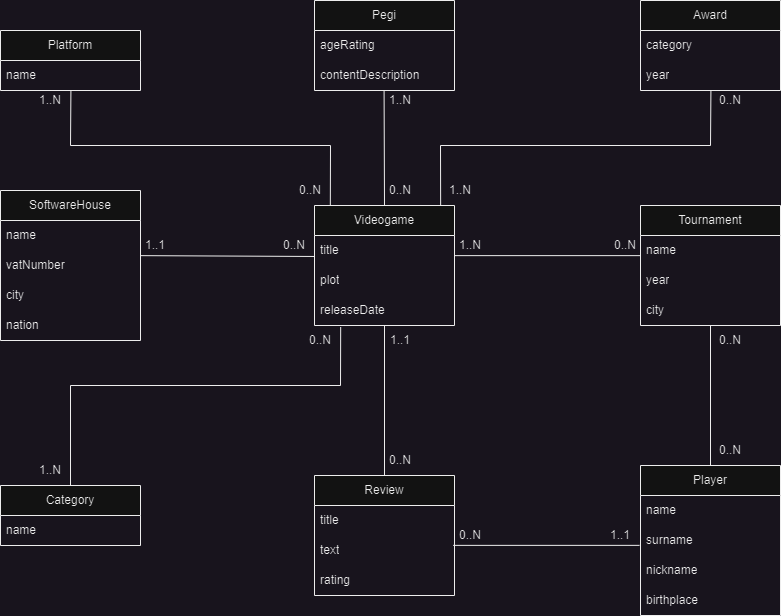

The diagram above was exported from draw.io. Its source (the exported page's mxGraphModel, read from the mxfile embedded in the PNG):
<mxGraphModel dx="1420" dy="776" grid="1" gridSize="10" guides="1" tooltips="1" connect="1" arrows="1" fold="1" page="1" pageScale="1" pageWidth="827" pageHeight="1169" math="0" shadow="0">
  <root>
    <mxCell id="WIyWlLk6GJQsqaUBKTNV-0" />
    <mxCell id="WIyWlLk6GJQsqaUBKTNV-1" parent="WIyWlLk6GJQsqaUBKTNV-0" />
    <mxCell id="YrmPzI9V2yt6eRCbN5vP-0" value="Videogame" style="swimlane;fontStyle=0;childLayout=stackLayout;horizontal=1;startSize=30;horizontalStack=0;resizeParent=1;resizeParentMax=0;resizeLast=0;collapsible=1;marginBottom=0;whiteSpace=wrap;html=1;" vertex="1" parent="WIyWlLk6GJQsqaUBKTNV-1">
      <mxGeometry x="344" y="420" width="140" height="120" as="geometry" />
    </mxCell>
    <mxCell id="YrmPzI9V2yt6eRCbN5vP-1" value="title" style="text;strokeColor=none;fillColor=none;align=left;verticalAlign=middle;spacingLeft=4;spacingRight=4;overflow=hidden;points=[[0,0.5],[1,0.5]];portConstraint=eastwest;rotatable=0;whiteSpace=wrap;html=1;" vertex="1" parent="YrmPzI9V2yt6eRCbN5vP-0">
      <mxGeometry y="30" width="140" height="30" as="geometry" />
    </mxCell>
    <mxCell id="YrmPzI9V2yt6eRCbN5vP-2" value="plot" style="text;strokeColor=none;fillColor=none;align=left;verticalAlign=middle;spacingLeft=4;spacingRight=4;overflow=hidden;points=[[0,0.5],[1,0.5]];portConstraint=eastwest;rotatable=0;whiteSpace=wrap;html=1;" vertex="1" parent="YrmPzI9V2yt6eRCbN5vP-0">
      <mxGeometry y="60" width="140" height="30" as="geometry" />
    </mxCell>
    <mxCell id="YrmPzI9V2yt6eRCbN5vP-3" value="releaseDate" style="text;strokeColor=none;fillColor=none;align=left;verticalAlign=middle;spacingLeft=4;spacingRight=4;overflow=hidden;points=[[0,0.5],[1,0.5]];portConstraint=eastwest;rotatable=0;whiteSpace=wrap;html=1;" vertex="1" parent="YrmPzI9V2yt6eRCbN5vP-0">
      <mxGeometry y="90" width="140" height="30" as="geometry" />
    </mxCell>
    <mxCell id="YrmPzI9V2yt6eRCbN5vP-4" value="SoftwareHouse" style="swimlane;fontStyle=0;childLayout=stackLayout;horizontal=1;startSize=30;horizontalStack=0;resizeParent=1;resizeParentMax=0;resizeLast=0;collapsible=1;marginBottom=0;whiteSpace=wrap;html=1;" vertex="1" parent="WIyWlLk6GJQsqaUBKTNV-1">
      <mxGeometry x="30" y="405" width="140" height="150" as="geometry" />
    </mxCell>
    <mxCell id="YrmPzI9V2yt6eRCbN5vP-5" value="name" style="text;strokeColor=none;fillColor=none;align=left;verticalAlign=middle;spacingLeft=4;spacingRight=4;overflow=hidden;points=[[0,0.5],[1,0.5]];portConstraint=eastwest;rotatable=0;whiteSpace=wrap;html=1;" vertex="1" parent="YrmPzI9V2yt6eRCbN5vP-4">
      <mxGeometry y="30" width="140" height="30" as="geometry" />
    </mxCell>
    <mxCell id="YrmPzI9V2yt6eRCbN5vP-6" value="vatNumber" style="text;strokeColor=none;fillColor=none;align=left;verticalAlign=middle;spacingLeft=4;spacingRight=4;overflow=hidden;points=[[0,0.5],[1,0.5]];portConstraint=eastwest;rotatable=0;whiteSpace=wrap;html=1;" vertex="1" parent="YrmPzI9V2yt6eRCbN5vP-4">
      <mxGeometry y="60" width="140" height="30" as="geometry" />
    </mxCell>
    <mxCell id="YrmPzI9V2yt6eRCbN5vP-7" value="city" style="text;strokeColor=none;fillColor=none;align=left;verticalAlign=middle;spacingLeft=4;spacingRight=4;overflow=hidden;points=[[0,0.5],[1,0.5]];portConstraint=eastwest;rotatable=0;whiteSpace=wrap;html=1;" vertex="1" parent="YrmPzI9V2yt6eRCbN5vP-4">
      <mxGeometry y="90" width="140" height="30" as="geometry" />
    </mxCell>
    <mxCell id="YrmPzI9V2yt6eRCbN5vP-10" value="nation" style="text;strokeColor=none;fillColor=none;align=left;verticalAlign=middle;spacingLeft=4;spacingRight=4;overflow=hidden;points=[[0,0.5],[1,0.5]];portConstraint=eastwest;rotatable=0;whiteSpace=wrap;html=1;" vertex="1" parent="YrmPzI9V2yt6eRCbN5vP-4">
      <mxGeometry y="120" width="140" height="30" as="geometry" />
    </mxCell>
    <mxCell id="YrmPzI9V2yt6eRCbN5vP-11" value="Platform" style="swimlane;fontStyle=0;childLayout=stackLayout;horizontal=1;startSize=30;horizontalStack=0;resizeParent=1;resizeParentMax=0;resizeLast=0;collapsible=1;marginBottom=0;whiteSpace=wrap;html=1;" vertex="1" parent="WIyWlLk6GJQsqaUBKTNV-1">
      <mxGeometry x="30" y="245" width="140" height="60" as="geometry" />
    </mxCell>
    <mxCell id="YrmPzI9V2yt6eRCbN5vP-12" value="name" style="text;strokeColor=none;fillColor=none;align=left;verticalAlign=middle;spacingLeft=4;spacingRight=4;overflow=hidden;points=[[0,0.5],[1,0.5]];portConstraint=eastwest;rotatable=0;whiteSpace=wrap;html=1;" vertex="1" parent="YrmPzI9V2yt6eRCbN5vP-11">
      <mxGeometry y="30" width="140" height="30" as="geometry" />
    </mxCell>
    <mxCell id="YrmPzI9V2yt6eRCbN5vP-17" value="Category" style="swimlane;fontStyle=0;childLayout=stackLayout;horizontal=1;startSize=30;horizontalStack=0;resizeParent=1;resizeParentMax=0;resizeLast=0;collapsible=1;marginBottom=0;whiteSpace=wrap;html=1;" vertex="1" parent="WIyWlLk6GJQsqaUBKTNV-1">
      <mxGeometry x="30" y="700" width="140" height="60" as="geometry" />
    </mxCell>
    <mxCell id="YrmPzI9V2yt6eRCbN5vP-18" value="name" style="text;strokeColor=none;fillColor=none;align=left;verticalAlign=middle;spacingLeft=4;spacingRight=4;overflow=hidden;points=[[0,0.5],[1,0.5]];portConstraint=eastwest;rotatable=0;whiteSpace=wrap;html=1;" vertex="1" parent="YrmPzI9V2yt6eRCbN5vP-17">
      <mxGeometry y="30" width="140" height="30" as="geometry" />
    </mxCell>
    <mxCell id="YrmPzI9V2yt6eRCbN5vP-23" value="Pegi" style="swimlane;fontStyle=0;childLayout=stackLayout;horizontal=1;startSize=30;horizontalStack=0;resizeParent=1;resizeParentMax=0;resizeLast=0;collapsible=1;marginBottom=0;whiteSpace=wrap;html=1;" vertex="1" parent="WIyWlLk6GJQsqaUBKTNV-1">
      <mxGeometry x="344" y="215" width="140" height="90" as="geometry" />
    </mxCell>
    <mxCell id="YrmPzI9V2yt6eRCbN5vP-27" value="ageRating" style="text;strokeColor=none;fillColor=none;align=left;verticalAlign=middle;spacingLeft=4;spacingRight=4;overflow=hidden;points=[[0,0.5],[1,0.5]];portConstraint=eastwest;rotatable=0;whiteSpace=wrap;html=1;" vertex="1" parent="YrmPzI9V2yt6eRCbN5vP-23">
      <mxGeometry y="30" width="140" height="30" as="geometry" />
    </mxCell>
    <mxCell id="YrmPzI9V2yt6eRCbN5vP-29" value="contentDescription" style="text;strokeColor=none;fillColor=none;align=left;verticalAlign=middle;spacingLeft=4;spacingRight=4;overflow=hidden;points=[[0,0.5],[1,0.5]];portConstraint=eastwest;rotatable=0;whiteSpace=wrap;html=1;" vertex="1" parent="YrmPzI9V2yt6eRCbN5vP-23">
      <mxGeometry y="60" width="140" height="30" as="geometry" />
    </mxCell>
    <mxCell id="YrmPzI9V2yt6eRCbN5vP-30" value="Tournament" style="swimlane;fontStyle=0;childLayout=stackLayout;horizontal=1;startSize=30;horizontalStack=0;resizeParent=1;resizeParentMax=0;resizeLast=0;collapsible=1;marginBottom=0;whiteSpace=wrap;html=1;" vertex="1" parent="WIyWlLk6GJQsqaUBKTNV-1">
      <mxGeometry x="670" y="420" width="140" height="120" as="geometry" />
    </mxCell>
    <mxCell id="YrmPzI9V2yt6eRCbN5vP-31" value="name" style="text;strokeColor=none;fillColor=none;align=left;verticalAlign=middle;spacingLeft=4;spacingRight=4;overflow=hidden;points=[[0,0.5],[1,0.5]];portConstraint=eastwest;rotatable=0;whiteSpace=wrap;html=1;" vertex="1" parent="YrmPzI9V2yt6eRCbN5vP-30">
      <mxGeometry y="30" width="140" height="30" as="geometry" />
    </mxCell>
    <mxCell id="YrmPzI9V2yt6eRCbN5vP-32" value="year" style="text;strokeColor=none;fillColor=none;align=left;verticalAlign=middle;spacingLeft=4;spacingRight=4;overflow=hidden;points=[[0,0.5],[1,0.5]];portConstraint=eastwest;rotatable=0;whiteSpace=wrap;html=1;" vertex="1" parent="YrmPzI9V2yt6eRCbN5vP-30">
      <mxGeometry y="60" width="140" height="30" as="geometry" />
    </mxCell>
    <mxCell id="YrmPzI9V2yt6eRCbN5vP-33" value="city" style="text;strokeColor=none;fillColor=none;align=left;verticalAlign=middle;spacingLeft=4;spacingRight=4;overflow=hidden;points=[[0,0.5],[1,0.5]];portConstraint=eastwest;rotatable=0;whiteSpace=wrap;html=1;" vertex="1" parent="YrmPzI9V2yt6eRCbN5vP-30">
      <mxGeometry y="90" width="140" height="30" as="geometry" />
    </mxCell>
    <mxCell id="YrmPzI9V2yt6eRCbN5vP-34" value="Player" style="swimlane;fontStyle=0;childLayout=stackLayout;horizontal=1;startSize=30;horizontalStack=0;resizeParent=1;resizeParentMax=0;resizeLast=0;collapsible=1;marginBottom=0;whiteSpace=wrap;html=1;" vertex="1" parent="WIyWlLk6GJQsqaUBKTNV-1">
      <mxGeometry x="670" y="680" width="140" height="150" as="geometry" />
    </mxCell>
    <mxCell id="YrmPzI9V2yt6eRCbN5vP-35" value="name" style="text;strokeColor=none;fillColor=none;align=left;verticalAlign=middle;spacingLeft=4;spacingRight=4;overflow=hidden;points=[[0,0.5],[1,0.5]];portConstraint=eastwest;rotatable=0;whiteSpace=wrap;html=1;" vertex="1" parent="YrmPzI9V2yt6eRCbN5vP-34">
      <mxGeometry y="30" width="140" height="30" as="geometry" />
    </mxCell>
    <mxCell id="YrmPzI9V2yt6eRCbN5vP-36" value="surname" style="text;strokeColor=none;fillColor=none;align=left;verticalAlign=middle;spacingLeft=4;spacingRight=4;overflow=hidden;points=[[0,0.5],[1,0.5]];portConstraint=eastwest;rotatable=0;whiteSpace=wrap;html=1;" vertex="1" parent="YrmPzI9V2yt6eRCbN5vP-34">
      <mxGeometry y="60" width="140" height="30" as="geometry" />
    </mxCell>
    <mxCell id="YrmPzI9V2yt6eRCbN5vP-37" value="nickname" style="text;strokeColor=none;fillColor=none;align=left;verticalAlign=middle;spacingLeft=4;spacingRight=4;overflow=hidden;points=[[0,0.5],[1,0.5]];portConstraint=eastwest;rotatable=0;whiteSpace=wrap;html=1;" vertex="1" parent="YrmPzI9V2yt6eRCbN5vP-34">
      <mxGeometry y="90" width="140" height="30" as="geometry" />
    </mxCell>
    <mxCell id="YrmPzI9V2yt6eRCbN5vP-38" value="birthplace" style="text;strokeColor=none;fillColor=none;align=left;verticalAlign=middle;spacingLeft=4;spacingRight=4;overflow=hidden;points=[[0,0.5],[1,0.5]];portConstraint=eastwest;rotatable=0;whiteSpace=wrap;html=1;" vertex="1" parent="YrmPzI9V2yt6eRCbN5vP-34">
      <mxGeometry y="120" width="140" height="30" as="geometry" />
    </mxCell>
    <mxCell id="YrmPzI9V2yt6eRCbN5vP-39" value="Review" style="swimlane;fontStyle=0;childLayout=stackLayout;horizontal=1;startSize=30;horizontalStack=0;resizeParent=1;resizeParentMax=0;resizeLast=0;collapsible=1;marginBottom=0;whiteSpace=wrap;html=1;" vertex="1" parent="WIyWlLk6GJQsqaUBKTNV-1">
      <mxGeometry x="344" y="690" width="140" height="120" as="geometry" />
    </mxCell>
    <mxCell id="YrmPzI9V2yt6eRCbN5vP-40" value="title" style="text;strokeColor=none;fillColor=none;align=left;verticalAlign=middle;spacingLeft=4;spacingRight=4;overflow=hidden;points=[[0,0.5],[1,0.5]];portConstraint=eastwest;rotatable=0;whiteSpace=wrap;html=1;" vertex="1" parent="YrmPzI9V2yt6eRCbN5vP-39">
      <mxGeometry y="30" width="140" height="30" as="geometry" />
    </mxCell>
    <mxCell id="YrmPzI9V2yt6eRCbN5vP-41" value="text" style="text;strokeColor=none;fillColor=none;align=left;verticalAlign=middle;spacingLeft=4;spacingRight=4;overflow=hidden;points=[[0,0.5],[1,0.5]];portConstraint=eastwest;rotatable=0;whiteSpace=wrap;html=1;" vertex="1" parent="YrmPzI9V2yt6eRCbN5vP-39">
      <mxGeometry y="60" width="140" height="30" as="geometry" />
    </mxCell>
    <mxCell id="YrmPzI9V2yt6eRCbN5vP-42" value="rating" style="text;strokeColor=none;fillColor=none;align=left;verticalAlign=middle;spacingLeft=4;spacingRight=4;overflow=hidden;points=[[0,0.5],[1,0.5]];portConstraint=eastwest;rotatable=0;whiteSpace=wrap;html=1;" vertex="1" parent="YrmPzI9V2yt6eRCbN5vP-39">
      <mxGeometry y="90" width="140" height="30" as="geometry" />
    </mxCell>
    <mxCell id="YrmPzI9V2yt6eRCbN5vP-43" value="Award" style="swimlane;fontStyle=0;childLayout=stackLayout;horizontal=1;startSize=30;horizontalStack=0;resizeParent=1;resizeParentMax=0;resizeLast=0;collapsible=1;marginBottom=0;whiteSpace=wrap;html=1;" vertex="1" parent="WIyWlLk6GJQsqaUBKTNV-1">
      <mxGeometry x="670" y="215" width="140" height="90" as="geometry" />
    </mxCell>
    <mxCell id="YrmPzI9V2yt6eRCbN5vP-47" value="category" style="text;strokeColor=none;fillColor=none;align=left;verticalAlign=middle;spacingLeft=4;spacingRight=4;overflow=hidden;points=[[0,0.5],[1,0.5]];portConstraint=eastwest;rotatable=0;whiteSpace=wrap;html=1;" vertex="1" parent="YrmPzI9V2yt6eRCbN5vP-43">
      <mxGeometry y="30" width="140" height="30" as="geometry" />
    </mxCell>
    <mxCell id="YrmPzI9V2yt6eRCbN5vP-49" value="year" style="text;strokeColor=none;fillColor=none;align=left;verticalAlign=middle;spacingLeft=4;spacingRight=4;overflow=hidden;points=[[0,0.5],[1,0.5]];portConstraint=eastwest;rotatable=0;whiteSpace=wrap;html=1;" vertex="1" parent="YrmPzI9V2yt6eRCbN5vP-43">
      <mxGeometry y="60" width="140" height="30" as="geometry" />
    </mxCell>
    <mxCell id="YrmPzI9V2yt6eRCbN5vP-51" value="" style="endArrow=none;html=1;rounded=0;exitX=1.001;exitY=0.171;exitDx=0;exitDy=0;exitPerimeter=0;entryX=0.001;entryY=0.699;entryDx=0;entryDy=0;entryPerimeter=0;" edge="1" parent="WIyWlLk6GJQsqaUBKTNV-1" source="YrmPzI9V2yt6eRCbN5vP-6" target="YrmPzI9V2yt6eRCbN5vP-1">
      <mxGeometry width="50" height="50" relative="1" as="geometry">
        <mxPoint x="390" y="520" as="sourcePoint" />
        <mxPoint x="340" y="470" as="targetPoint" />
        <Array as="points" />
      </mxGeometry>
    </mxCell>
    <mxCell id="YrmPzI9V2yt6eRCbN5vP-53" value="0..N" style="text;html=1;strokeColor=none;fillColor=none;align=center;verticalAlign=middle;whiteSpace=wrap;rounded=0;" vertex="1" parent="WIyWlLk6GJQsqaUBKTNV-1">
      <mxGeometry x="304" y="445" width="40" height="30" as="geometry" />
    </mxCell>
    <mxCell id="YrmPzI9V2yt6eRCbN5vP-54" value="1..1" style="text;html=1;strokeColor=none;fillColor=none;align=center;verticalAlign=middle;whiteSpace=wrap;rounded=0;" vertex="1" parent="WIyWlLk6GJQsqaUBKTNV-1">
      <mxGeometry x="160" y="445" width="50" height="30" as="geometry" />
    </mxCell>
    <mxCell id="YrmPzI9V2yt6eRCbN5vP-55" value="" style="endArrow=none;html=1;rounded=0;exitX=0.5;exitY=0;exitDx=0;exitDy=0;entryX=0.187;entryY=1.052;entryDx=0;entryDy=0;entryPerimeter=0;" edge="1" parent="WIyWlLk6GJQsqaUBKTNV-1" source="YrmPzI9V2yt6eRCbN5vP-17" target="YrmPzI9V2yt6eRCbN5vP-3">
      <mxGeometry width="50" height="50" relative="1" as="geometry">
        <mxPoint x="220" y="580" as="sourcePoint" />
        <mxPoint x="420" y="550" as="targetPoint" />
        <Array as="points">
          <mxPoint x="100" y="600" />
          <mxPoint x="370" y="600" />
        </Array>
      </mxGeometry>
    </mxCell>
    <mxCell id="YrmPzI9V2yt6eRCbN5vP-56" value="" style="endArrow=none;html=1;rounded=0;exitX=0.5;exitY=0;exitDx=0;exitDy=0;" edge="1" parent="WIyWlLk6GJQsqaUBKTNV-1" source="YrmPzI9V2yt6eRCbN5vP-39">
      <mxGeometry width="50" height="50" relative="1" as="geometry">
        <mxPoint x="220" y="580" as="sourcePoint" />
        <mxPoint x="414" y="540" as="targetPoint" />
      </mxGeometry>
    </mxCell>
    <mxCell id="YrmPzI9V2yt6eRCbN5vP-57" value="" style="endArrow=none;html=1;rounded=0;entryX=0.999;entryY=0.671;entryDx=0;entryDy=0;entryPerimeter=0;exitX=0.001;exitY=0.671;exitDx=0;exitDy=0;exitPerimeter=0;" edge="1" parent="WIyWlLk6GJQsqaUBKTNV-1" source="YrmPzI9V2yt6eRCbN5vP-31" target="YrmPzI9V2yt6eRCbN5vP-1">
      <mxGeometry width="50" height="50" relative="1" as="geometry">
        <mxPoint x="440" y="580" as="sourcePoint" />
        <mxPoint x="490" y="530" as="targetPoint" />
      </mxGeometry>
    </mxCell>
    <mxCell id="YrmPzI9V2yt6eRCbN5vP-58" value="" style="endArrow=none;html=1;rounded=0;exitX=0.5;exitY=0;exitDx=0;exitDy=0;" edge="1" parent="WIyWlLk6GJQsqaUBKTNV-1" source="YrmPzI9V2yt6eRCbN5vP-34">
      <mxGeometry width="50" height="50" relative="1" as="geometry">
        <mxPoint x="440" y="580" as="sourcePoint" />
        <mxPoint x="740" y="540" as="targetPoint" />
      </mxGeometry>
    </mxCell>
    <mxCell id="YrmPzI9V2yt6eRCbN5vP-59" value="" style="endArrow=none;html=1;rounded=0;exitX=0.5;exitY=0;exitDx=0;exitDy=0;entryX=0.497;entryY=1;entryDx=0;entryDy=0;entryPerimeter=0;" edge="1" parent="WIyWlLk6GJQsqaUBKTNV-1" source="YrmPzI9V2yt6eRCbN5vP-0" target="YrmPzI9V2yt6eRCbN5vP-29">
      <mxGeometry width="50" height="50" relative="1" as="geometry">
        <mxPoint x="440" y="410" as="sourcePoint" />
        <mxPoint x="414" y="310" as="targetPoint" />
      </mxGeometry>
    </mxCell>
    <mxCell id="YrmPzI9V2yt6eRCbN5vP-60" value="" style="endArrow=none;html=1;rounded=0;entryX=0.113;entryY=-0.001;entryDx=0;entryDy=0;exitX=0.503;exitY=1;exitDx=0;exitDy=0;exitPerimeter=0;entryPerimeter=0;" edge="1" parent="WIyWlLk6GJQsqaUBKTNV-1" source="YrmPzI9V2yt6eRCbN5vP-12" target="YrmPzI9V2yt6eRCbN5vP-0">
      <mxGeometry width="50" height="50" relative="1" as="geometry">
        <mxPoint x="100" y="310" as="sourcePoint" />
        <mxPoint x="490" y="360" as="targetPoint" />
        <Array as="points">
          <mxPoint x="100" y="360" />
          <mxPoint x="360" y="360" />
        </Array>
      </mxGeometry>
    </mxCell>
    <mxCell id="YrmPzI9V2yt6eRCbN5vP-61" value="" style="endArrow=none;html=1;rounded=0;entryX=0.503;entryY=1;entryDx=0;entryDy=0;entryPerimeter=0;exitX=0.901;exitY=-0.001;exitDx=0;exitDy=0;exitPerimeter=0;" edge="1" parent="WIyWlLk6GJQsqaUBKTNV-1" source="YrmPzI9V2yt6eRCbN5vP-0" target="YrmPzI9V2yt6eRCbN5vP-49">
      <mxGeometry width="50" height="50" relative="1" as="geometry">
        <mxPoint x="440" y="410" as="sourcePoint" />
        <mxPoint x="490" y="360" as="targetPoint" />
        <Array as="points">
          <mxPoint x="470" y="360" />
          <mxPoint x="740" y="360" />
        </Array>
      </mxGeometry>
    </mxCell>
    <mxCell id="YrmPzI9V2yt6eRCbN5vP-62" value="1..1" style="text;html=1;strokeColor=none;fillColor=none;align=center;verticalAlign=middle;whiteSpace=wrap;rounded=0;" vertex="1" parent="WIyWlLk6GJQsqaUBKTNV-1">
      <mxGeometry x="400" y="540" width="60" height="30" as="geometry" />
    </mxCell>
    <mxCell id="YrmPzI9V2yt6eRCbN5vP-63" value="1..1" style="text;html=1;strokeColor=none;fillColor=none;align=center;verticalAlign=middle;whiteSpace=wrap;rounded=0;" vertex="1" parent="WIyWlLk6GJQsqaUBKTNV-1">
      <mxGeometry x="620" y="735" width="60" height="30" as="geometry" />
    </mxCell>
    <mxCell id="YrmPzI9V2yt6eRCbN5vP-64" value="" style="endArrow=none;html=1;rounded=0;exitX=0.991;exitY=0.329;exitDx=0;exitDy=0;exitPerimeter=0;entryX=-0.007;entryY=0.662;entryDx=0;entryDy=0;entryPerimeter=0;" edge="1" parent="WIyWlLk6GJQsqaUBKTNV-1" source="YrmPzI9V2yt6eRCbN5vP-41" target="YrmPzI9V2yt6eRCbN5vP-36">
      <mxGeometry width="50" height="50" relative="1" as="geometry">
        <mxPoint x="440" y="700" as="sourcePoint" />
        <mxPoint x="490" y="650" as="targetPoint" />
      </mxGeometry>
    </mxCell>
    <mxCell id="YrmPzI9V2yt6eRCbN5vP-65" value="0..N" style="text;html=1;strokeColor=none;fillColor=none;align=center;verticalAlign=middle;whiteSpace=wrap;rounded=0;" vertex="1" parent="WIyWlLk6GJQsqaUBKTNV-1">
      <mxGeometry x="730" y="650" width="60" height="30" as="geometry" />
    </mxCell>
    <mxCell id="YrmPzI9V2yt6eRCbN5vP-66" value="0..N" style="text;html=1;strokeColor=none;fillColor=none;align=center;verticalAlign=middle;whiteSpace=wrap;rounded=0;" vertex="1" parent="WIyWlLk6GJQsqaUBKTNV-1">
      <mxGeometry x="730" y="540" width="60" height="30" as="geometry" />
    </mxCell>
    <mxCell id="YrmPzI9V2yt6eRCbN5vP-67" value="0..N" style="text;html=1;strokeColor=none;fillColor=none;align=center;verticalAlign=middle;whiteSpace=wrap;rounded=0;" vertex="1" parent="WIyWlLk6GJQsqaUBKTNV-1">
      <mxGeometry x="405" y="390" width="50" height="30" as="geometry" />
    </mxCell>
    <mxCell id="YrmPzI9V2yt6eRCbN5vP-68" value="0..N" style="text;html=1;strokeColor=none;fillColor=none;align=center;verticalAlign=middle;whiteSpace=wrap;rounded=0;" vertex="1" parent="WIyWlLk6GJQsqaUBKTNV-1">
      <mxGeometry x="320" y="540" width="60" height="30" as="geometry" />
    </mxCell>
    <mxCell id="YrmPzI9V2yt6eRCbN5vP-69" value="0..N" style="text;html=1;strokeColor=none;fillColor=none;align=center;verticalAlign=middle;whiteSpace=wrap;rounded=0;" vertex="1" parent="WIyWlLk6GJQsqaUBKTNV-1">
      <mxGeometry x="630" y="450" width="50" height="20" as="geometry" />
    </mxCell>
    <mxCell id="YrmPzI9V2yt6eRCbN5vP-70" value="0..N" style="text;html=1;strokeColor=none;fillColor=none;align=center;verticalAlign=middle;whiteSpace=wrap;rounded=0;" vertex="1" parent="WIyWlLk6GJQsqaUBKTNV-1">
      <mxGeometry x="730" y="300" width="60" height="30" as="geometry" />
    </mxCell>
    <mxCell id="YrmPzI9V2yt6eRCbN5vP-71" value="0..N" style="text;html=1;strokeColor=none;fillColor=none;align=center;verticalAlign=middle;whiteSpace=wrap;rounded=0;" vertex="1" parent="WIyWlLk6GJQsqaUBKTNV-1">
      <mxGeometry x="320" y="390" width="40" height="30" as="geometry" />
    </mxCell>
    <mxCell id="YrmPzI9V2yt6eRCbN5vP-72" value="1..N" style="text;html=1;strokeColor=none;fillColor=none;align=center;verticalAlign=middle;whiteSpace=wrap;rounded=0;" vertex="1" parent="WIyWlLk6GJQsqaUBKTNV-1">
      <mxGeometry x="50" y="300" width="60" height="30" as="geometry" />
    </mxCell>
    <mxCell id="YrmPzI9V2yt6eRCbN5vP-73" value="1..N" style="text;html=1;strokeColor=none;fillColor=none;align=center;verticalAlign=middle;whiteSpace=wrap;rounded=0;" vertex="1" parent="WIyWlLk6GJQsqaUBKTNV-1">
      <mxGeometry x="400" y="300" width="60" height="30" as="geometry" />
    </mxCell>
    <mxCell id="YrmPzI9V2yt6eRCbN5vP-74" value="1..N" style="text;html=1;strokeColor=none;fillColor=none;align=center;verticalAlign=middle;whiteSpace=wrap;rounded=0;" vertex="1" parent="WIyWlLk6GJQsqaUBKTNV-1">
      <mxGeometry x="460" y="390" width="60" height="30" as="geometry" />
    </mxCell>
    <mxCell id="YrmPzI9V2yt6eRCbN5vP-75" value="1..N" style="text;html=1;strokeColor=none;fillColor=none;align=center;verticalAlign=middle;whiteSpace=wrap;rounded=0;" vertex="1" parent="WIyWlLk6GJQsqaUBKTNV-1">
      <mxGeometry x="470" y="445" width="60" height="30" as="geometry" />
    </mxCell>
    <mxCell id="YrmPzI9V2yt6eRCbN5vP-76" value="0..N" style="text;html=1;strokeColor=none;fillColor=none;align=center;verticalAlign=middle;whiteSpace=wrap;rounded=0;" vertex="1" parent="WIyWlLk6GJQsqaUBKTNV-1">
      <mxGeometry x="470" y="735" width="60" height="30" as="geometry" />
    </mxCell>
    <mxCell id="YrmPzI9V2yt6eRCbN5vP-77" value="0..N" style="text;html=1;strokeColor=none;fillColor=none;align=center;verticalAlign=middle;whiteSpace=wrap;rounded=0;" vertex="1" parent="WIyWlLk6GJQsqaUBKTNV-1">
      <mxGeometry x="400" y="660" width="60" height="30" as="geometry" />
    </mxCell>
    <mxCell id="YrmPzI9V2yt6eRCbN5vP-78" value="1..N" style="text;html=1;strokeColor=none;fillColor=none;align=center;verticalAlign=middle;whiteSpace=wrap;rounded=0;" vertex="1" parent="WIyWlLk6GJQsqaUBKTNV-1">
      <mxGeometry x="50" y="670" width="60" height="30" as="geometry" />
    </mxCell>
  </root>
</mxGraphModel>